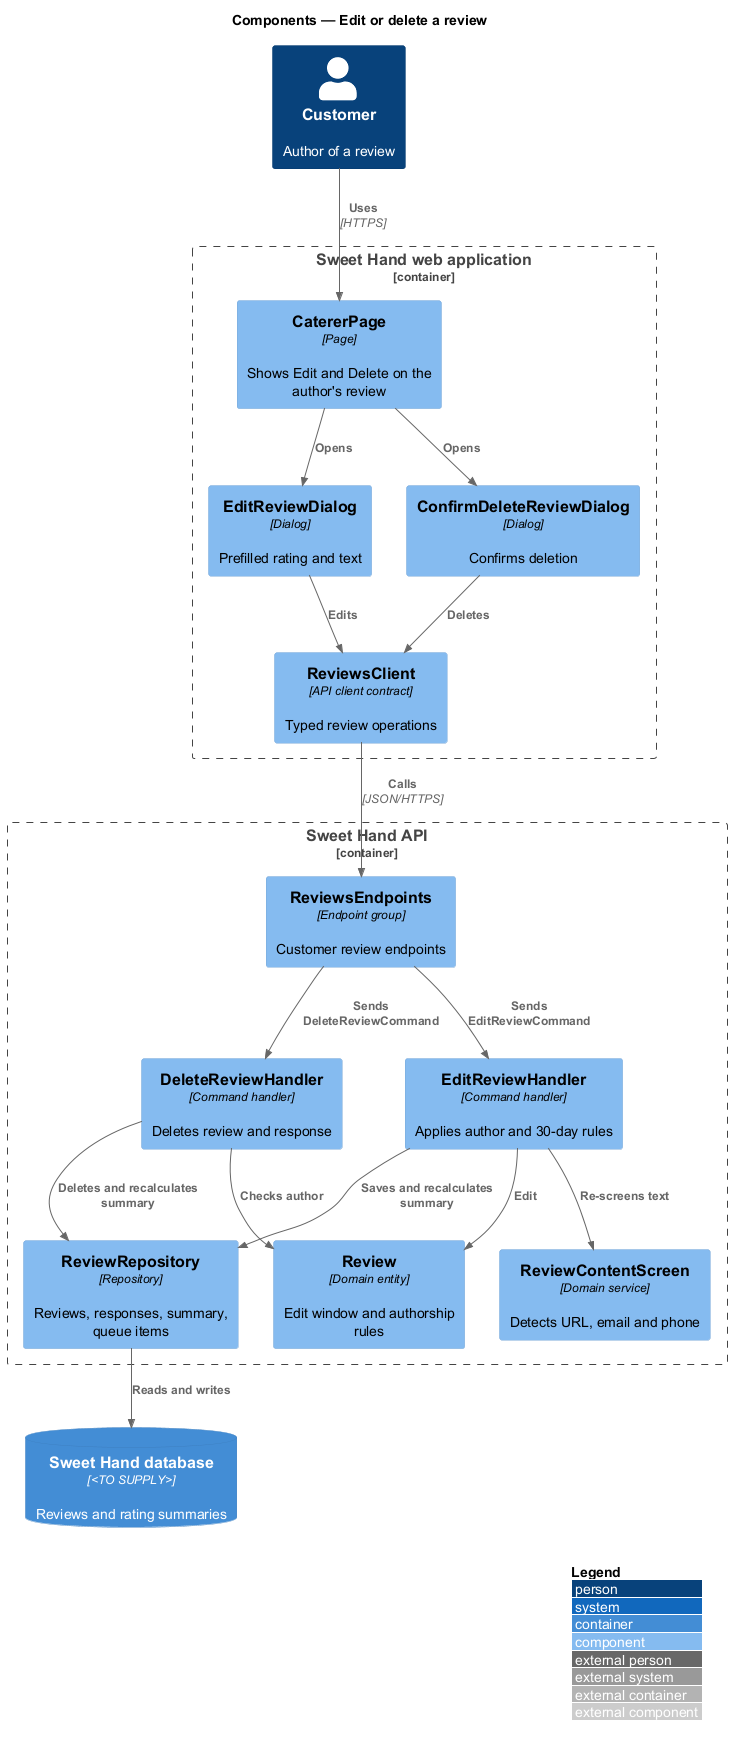

The diagram above was rendered by PlantUML. Its source (embedded in the PNG):
@startuml
!include <C4/C4_Component>
LAYOUT_WITH_LEGEND()
title Components — Edit or delete a review

Person(customer, "Customer", "Author of a review")

Container_Boundary(web, "Sweet Hand web application") {
  Component(page, "CatererPage", "Page", "Shows Edit and Delete on the author's review")
  Component(editDlg, "EditReviewDialog", "Dialog", "Prefilled rating and text")
  Component(delDlg, "ConfirmDeleteReviewDialog", "Dialog", "Confirms deletion")
  Component(client, "ReviewsClient", "API client contract", "Typed review operations")
}

Container_Boundary(api, "Sweet Hand API") {
  Component(endpoints, "ReviewsEndpoints", "Endpoint group", "Customer review endpoints")
  Component(editH, "EditReviewHandler", "Command handler", "Applies author and 30-day rules")
  Component(delH, "DeleteReviewHandler", "Command handler", "Deletes review and response")
  Component(review, "Review", "Domain entity", "Edit window and authorship rules")
  Component(screen, "ReviewContentScreen", "Domain service", "Detects URL, email and phone")
  Component(repo, "ReviewRepository", "Repository", "Reviews, responses, summary, queue items")
}
ContainerDb(db, "Sweet Hand database", "<TO SUPPLY>", "Reviews and rating summaries")

Rel(customer, page, "Uses", "HTTPS")
Rel(page, editDlg, "Opens")
Rel(page, delDlg, "Opens")
Rel(editDlg, client, "Edits")
Rel(delDlg, client, "Deletes")
Rel(client, endpoints, "Calls", "JSON/HTTPS")
Rel(endpoints, editH, "Sends EditReviewCommand")
Rel(endpoints, delH, "Sends DeleteReviewCommand")
Rel(editH, review, "Edit")
Rel(editH, screen, "Re-screens text")
Rel(delH, review, "Checks author")
Rel(editH, repo, "Saves and recalculates summary")
Rel(delH, repo, "Deletes and recalculates summary")
Rel(repo, db, "Reads and writes")
@enduml